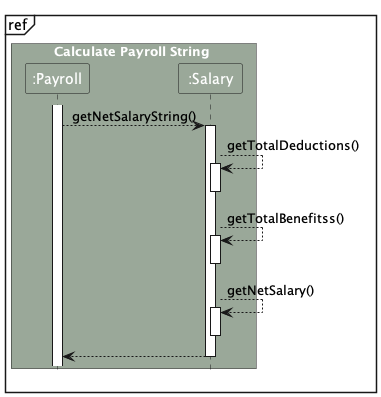

The diagram above was rendered by PlantUML. Its source (embedded in the PNG):
@startuml
!include style.puml
skinparam ArrowFontStyle plain

mainframe ref
box Calculate Payroll String PERSON_COLOR
participant ":Payroll" as Payroll PERSON_COLOR
participant ":Salary" as Salary PERSON_COLOR
end box

activate Payroll

Payroll --> Salary: getNetSalaryString()
activate Salary

Salary --> Salary: getTotalDeductions()
activate Salary

deactivate Salary

Salary --> Salary: getTotalBenefitss()
activate Salary

deactivate Salary

Salary --> Salary: getNetSalary()
activate Salary

deactivate Salary

Salary --> Payroll

deactivate Salary
@enduml